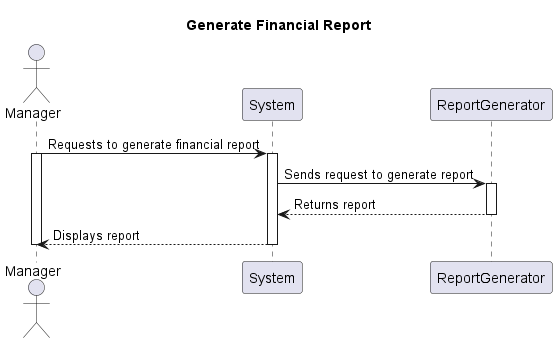

The diagram above was rendered by PlantUML. Its source (embedded in the PNG):
@startuml
Title Generate Financial Report
Actor Manager
participant System
participant ReportGenerator

Manager -> System: Requests to generate financial report
activate Manager
activate System
System -> ReportGenerator: Sends request to generate report
activate ReportGenerator
ReportGenerator --> System: Returns report
deactivate ReportGenerator
System --> Manager: Displays report
deactivate System
deactivate Manager
@enduml